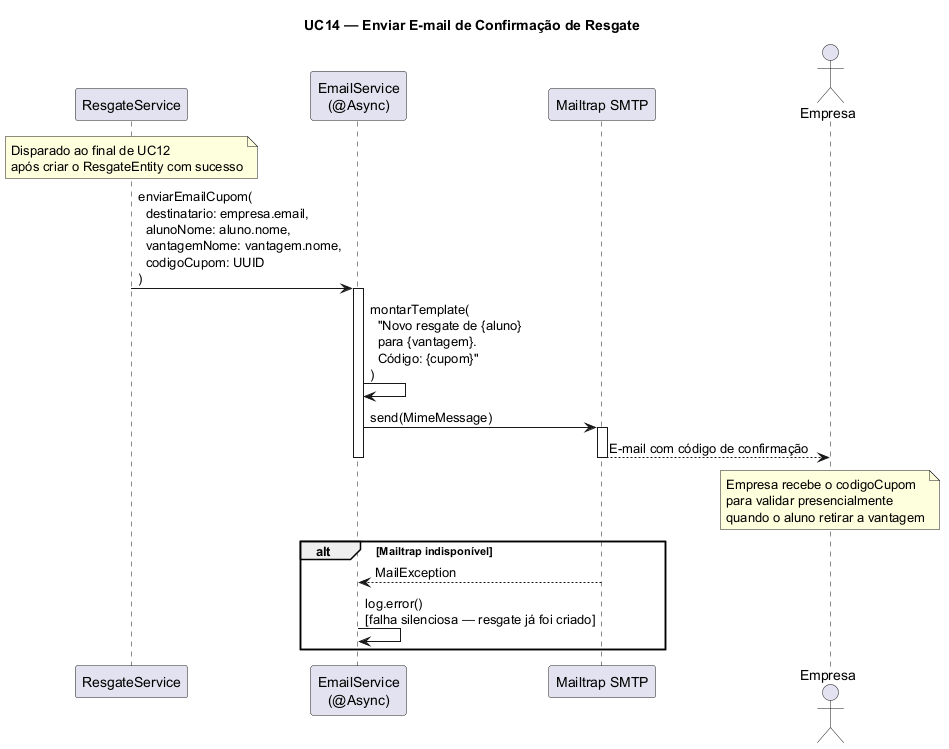

The diagram above was rendered by PlantUML. Its source (embedded in the PNG):
@startuml UC14 - Enviar Email Confirmacao Resgate
title UC14 — Enviar E-mail de Confirmação de Resgate

participant "ResgateService" as RS
participant "EmailService\n(@Async)" as ES
participant "Mailtrap SMTP" as SMTP
actor "Empresa" as E

note over RS: Disparado ao final de UC12\napós criar o ResgateEntity com sucesso

RS -> ES: enviarEmailCupom(\n  destinatario: empresa.email,\n  alunoNome: aluno.nome,\n  vantagemNome: vantagem.nome,\n  codigoCupom: UUID\n)
activate ES

ES -> ES: montarTemplate(\n  "Novo resgate de {aluno}\n  para {vantagem}.\n  Código: {cupom}"\n)

ES -> SMTP: send(MimeMessage)
activate SMTP
SMTP --> E: E-mail com código de confirmação
deactivate SMTP
deactivate ES

note over E: Empresa recebe o codigoCupom\npara validar presencialmente\nquando o aluno retirar a vantagem

alt Mailtrap indisponível
    SMTP --> ES: MailException
    ES -> ES: log.error()\n[falha silenciosa — resgate já foi criado]
end
@enduml